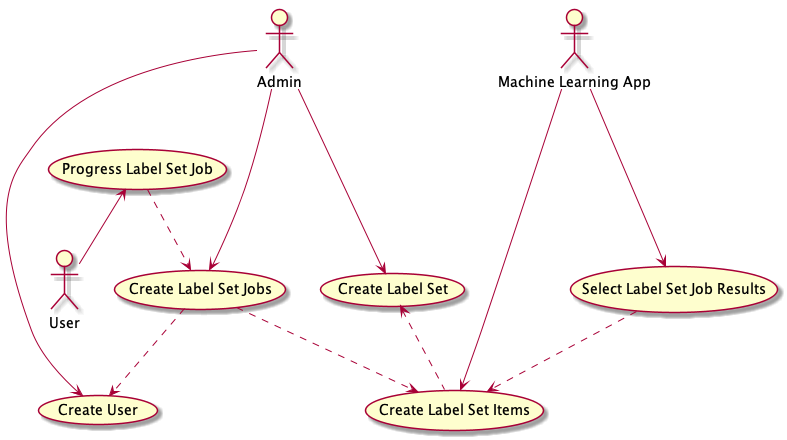

The diagram above was rendered by PlantUML. Its source (embedded in the PNG):
@startuml


:Admin: as Admin
:User: as User
:ML: as "Machine Learning App"


(Create User) as (create_user)
(Create Label Set) as (create_label_set)
(Create Label Set Items) as (create_items)
(Create Label Set Jobs) as (create_jobs)
(Progress Label Set Job) as (progress_job)
(Select Label Set Job Results) as (select_results)

(create_items) .up.> (create_label_set)
(create_jobs) ..> (create_user)
(create_jobs) ..> (create_items)
(progress_job) ..> (create_jobs)
(select_results) ..> (create_items)


Admin ---> (create_user)
Admin ---> (create_label_set)
ML ---> (create_items)
Admin ---> (create_jobs)

User -up-> (progress_job)

ML ---> (select_results)

@enduml